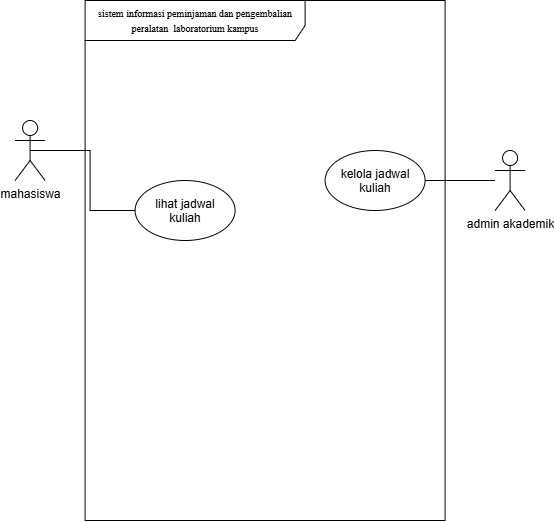

The diagram above was exported from draw.io. Its source (the exported page's mxGraphModel, read from the mxfile embedded in the PNG):
<mxGraphModel dx="645" dy="368" grid="1" gridSize="10" guides="1" tooltips="1" connect="1" arrows="1" fold="1" page="1" pageScale="1" pageWidth="850" pageHeight="1100" math="0" shadow="0">
  <root>
    <mxCell id="0" />
    <mxCell id="1" parent="0" />
    <mxCell id="pPBjebPj00VxQ07rUeC7-3" parent="1" style="shape=umlFrame;whiteSpace=wrap;html=1;pointerEvents=0;recursiveResize=0;container=1;collapsible=0;width=220;height=40;" value="&lt;font style=&quot;font-size: 10px;&quot; face=&quot;Times New Roman&quot;&gt;sistem informasi peminjaman dan pengembalian peralatan&amp;nbsp; laboratorium kampus&lt;/font&gt;" vertex="1">
      <mxGeometry height="520" width="360" x="210" y="130" as="geometry" />
    </mxCell>
    <mxCell id="pPBjebPj00VxQ07rUeC7-7" parent="pPBjebPj00VxQ07rUeC7-3" style="ellipse;whiteSpace=wrap;html=1;shapeInside=1;" value="lihat jadwal kuliah" vertex="1">
      <mxGeometry height="60" width="100" x="50" y="180" as="geometry" />
    </mxCell>
    <mxCell id="pPBjebPj00VxQ07rUeC7-8" parent="pPBjebPj00VxQ07rUeC7-3" style="ellipse;whiteSpace=wrap;html=1;shapeInside=1;" value="kelola jadwal kuliah&lt;div&gt;&lt;br&gt;&lt;/div&gt;" vertex="1">
      <mxGeometry height="60" width="100" x="240" y="150" as="geometry" />
    </mxCell>
    <mxCell id="pPBjebPj00VxQ07rUeC7-9" edge="1" parent="1" source="pPBjebPj00VxQ07rUeC7-4" style="edgeStyle=orthogonalEdgeStyle;rounded=0;orthogonalLoop=1;jettySize=auto;html=1;exitX=0.5;exitY=0.5;exitDx=0;exitDy=0;exitPerimeter=0;entryX=0;entryY=0.5;entryDx=0;entryDy=0;endArrow=none;endFill=0;" target="pPBjebPj00VxQ07rUeC7-7">
      <mxGeometry relative="1" as="geometry" />
    </mxCell>
    <mxCell id="pPBjebPj00VxQ07rUeC7-4" parent="1" style="shape=umlActor;verticalLabelPosition=bottom;verticalAlign=top;html=1;outlineConnect=0;" value="mahasiswa&lt;div&gt;&lt;br&gt;&lt;/div&gt;" vertex="1">
      <mxGeometry height="60" width="30" x="140" y="250" as="geometry" />
    </mxCell>
    <mxCell id="pPBjebPj00VxQ07rUeC7-15" edge="1" parent="1" source="pPBjebPj00VxQ07rUeC7-14" style="edgeStyle=orthogonalEdgeStyle;rounded=0;orthogonalLoop=1;jettySize=auto;html=1;endArrow=none;endFill=0;" target="pPBjebPj00VxQ07rUeC7-8" value="">
      <mxGeometry relative="1" as="geometry" />
    </mxCell>
    <mxCell id="pPBjebPj00VxQ07rUeC7-14" parent="1" style="shape=umlActor;verticalLabelPosition=bottom;verticalAlign=top;html=1;outlineConnect=0;" value="admin akademik&lt;div&gt;&lt;br&gt;&lt;/div&gt;" vertex="1">
      <mxGeometry height="60" width="30" x="620" y="280" as="geometry" />
    </mxCell>
  </root>
</mxGraphModel>